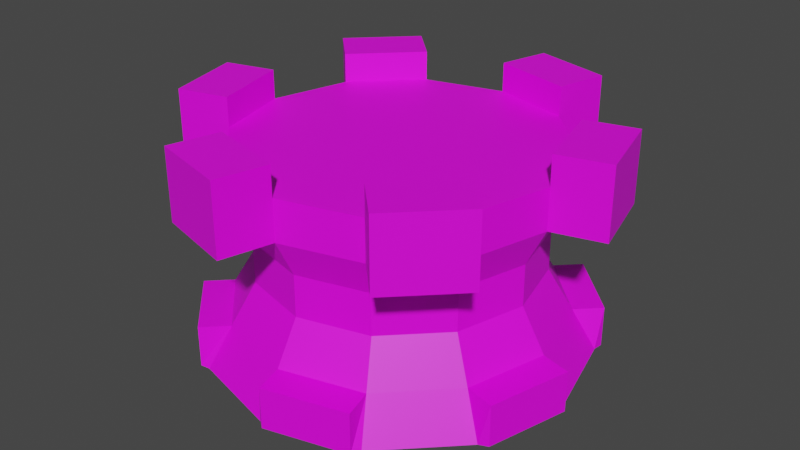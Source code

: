 # Source: Tower01.blend  (saved by Blender 3.1.7; exported with 4.5.12 LTS)
import bpy
from mathutils import Matrix  # noqa: F401  (used for matrix-valued properties, if any)

bpy.ops.wm.read_factory_settings(use_empty=True)
scene = bpy.context.scene
scene.name = 'Scene'

# ---- collections
col_collection = bpy.data.collections.new('Collection'); scene.collection.children.link(col_collection)

# ---- images (referenced by path relative to the original .blend; pixels are not part of the script)
import os
ASSET_DIR = os.environ.get("B2B_ASSET_DIR", "")  # directory of the original .blend (textures are referenced by path, not embedded)
HERE = os.path.dirname(os.path.abspath(__file__))  # packed textures are extracted next to this script under _unpacked/

def load_image(name, relpath, width, height, colorspace="sRGB"):
    """Load a texture the original file referenced (path relative to the .blend, or extracted next to this script)."""
    p = next((c for c in (os.path.join(HERE, relpath), os.path.join(ASSET_DIR, relpath)) if relpath and os.path.exists(c)), "")
    if p:
        img = bpy.data.images.load(p, check_existing=True)
        img.name = name
    else:  # same state as the original file: an image datablock whose file is absent (Cycles renders it pink)
        img = bpy.data.images.new(name, width, height)
        img.source = "FILE"
        img.filepath = "//" + (relpath or name)
    img.colorspace_settings.name = colorspace
    return img
img_imphenziapalette01_256_gradient_png = load_image('ImphenziaPalette01-256-Gradient.png', 'ImphenziaPalette01-256-Gradient.png', 1024, 1024, 'sRGB')

# ---- materials (node trees are filled in below, after node groups)
mat_material_001 = bpy.data.materials.new('Material.001')
mat_material_001.use_transparent_shadow = False

# ---- material node trees
mat_material_001.use_nodes = True; mat_material_001.node_tree.nodes.clear()
_N = mat_material_001.node_tree.nodes; _L = mat_material_001.node_tree.links
n0 = _N.new('ShaderNodeBsdfPrincipled'); n0.name = 'Principled BSDF'; n0.location = (10, 300)
n0.distribution = 'GGX'
n0.subsurface_method = 'RANDOM_WALK_SKIN'
n0.inputs[3].default_value = 1.45
n0.inputs[27].default_value = (0.0, 0.0, 0.0, 1.0)
n0.inputs[28].default_value = 1.0
n1 = _N.new('ShaderNodeOutputMaterial'); n1.name = 'Material Output'; n1.location = (300, 300)
n2 = _N.new('ShaderNodeTexImage'); n2.name = 'Image Texture'; n2.location = (-348, 161)
n2.image = img_imphenziapalette01_256_gradient_png
_L.new(n0.outputs[0], n1.inputs[0])
_L.new(n2.outputs[0], n0.inputs[0])
n1.is_active_output = True

# ---- world
world_world = bpy.data.worlds.new('World'); scene.world = world_world
world_world.use_nodes = True; world_world.node_tree.nodes.clear()
_N = world_world.node_tree.nodes; _L = world_world.node_tree.links
n0 = _N.new('ShaderNodeOutputWorld'); n0.name = 'World Output'; n0.location = (300, 300)
n1 = _N.new('ShaderNodeBackground'); n1.name = 'Background'; n1.location = (10, 300)
n1.inputs[0].default_value = (0.05088, 0.05088, 0.05088, 1.0)
_L.new(n1.outputs[0], n0.inputs[0])
n0.is_active_output = True
world_world.color = (0.05088, 0.05088, 0.05088)
world_world.use_sun_shadow = False
world_world.sun_shadow_jitter_overblur = 0.0

# ---- meshes
me_cylinder = bpy.data.meshes.new('Cylinder')
me_cylinder.from_pydata([(2.277e-09, 1.145, -0.5), (8.427e-10, 0.8505, 0.002031), (0.5724, 0.9914, -0.5), (0.4252, 0.7365, 0.002031), (0.9914, 0.5724, -0.5), (0.7365, 0.4252, 0.002031), (1.145, -4.836e-08, -0.5), (0.8505, -4.02e-08, 0.002031), (0.9914, -0.5724, -0.5), (0.7365, -0.4252, 0.002031), (0.5724, -0.9914, -0.5), (0.4252, -0.7365, 0.002031), (-9.78e-08, -1.145, -0.5), (-7.351e-08, -0.8505, 0.002031), (-0.5724, -0.9914, -0.5), (-0.4252, -0.7365, 0.002031), (-0.9914, -0.5724, -0.5), (-0.7365, -0.4252, 0.002031), (-1.145, 1.533e-08, -0.5), (-0.8505, 7.121e-09, 0.002031), (-0.9914, 0.5724, -0.5), (-0.7365, 0.4252, 0.002031), (-0.5724, 0.9914, -0.5), (-0.4252, 0.7365, 0.002031), (0.0, 1.0, -0.2472), (0.5, 0.866, -0.2472), (0.866, 0.5, -0.2472), (1.0, -4.371e-08, -0.2472), (0.866, -0.5, -0.2472), (0.5, -0.866, -0.2472), (-8.742e-08, -1.0, -0.2472), (-0.5, -0.866, -0.2472), (-0.866, -0.5, -0.2472), (-1.0, 1.192e-08, -0.2472), (-0.866, 0.5, -0.2472), (-0.5, 0.866, -0.2472), (-0.5484, 1.047, -0.5), (-0.5484, 1.047, -0.2472), (-0.04837, 1.181, -0.2472), (-0.04837, 1.181, -0.5), (-1.181, 0.04837, -0.5), (-1.181, 0.04837, -0.2472), (-1.047, 0.5484, -0.2472), (-1.047, 0.5484, -0.5), (-0.6321, -0.9982, -0.5), (-0.6321, -0.9982, -0.2472), (-0.9982, -0.6321, -0.2472), (-0.9982, -0.6321, -0.5), (0.5484, -1.047, -0.5), (0.5484, -1.047, -0.2472), (0.04837, -1.181, -0.2472), (0.04837, -1.181, -0.5), (1.181, -0.04837, -0.5), (1.181, -0.04837, -0.2472), (1.047, -0.5484, -0.2472), (1.047, -0.5484, -0.5), (0.6321, 0.9982, -0.5), (0.6321, 0.9982, -0.2472), (0.9982, 0.6321, -0.2472), (0.9982, 0.6321, -0.5), (0.4252, 0.7365, 0.2549), (8.427e-10, 0.8505, 0.2549), (0.7365, 0.4252, 0.2549), (0.8505, -4.02e-08, 0.2549), (0.7365, -0.4252, 0.2549), (0.4252, -0.7365, 0.2549), (-7.351e-08, -0.8505, 0.2549), (-0.4252, -0.7365, 0.2549), (-0.7365, -0.4252, 0.2549), (-0.8505, 7.121e-09, 0.2549), (-0.7365, 0.4252, 0.2549), (-0.4252, 0.7365, 0.2549), (0.4842, 0.8386, 0.4877), (-6.389e-10, 0.9683, 0.4877), (0.8386, 0.4842, 0.4877), (0.9683, -4.301e-08, 0.4877), (0.8386, -0.4842, 0.4877), (0.4842, -0.8386, 0.4877), (-8.529e-08, -0.9683, 0.4877), (-0.4842, -0.8386, 0.4877), (-0.8386, -0.4842, 0.4877), (-0.9683, 1.086e-08, 0.4877), (-0.8386, 0.4842, 0.4877), (-0.4842, 0.8386, 0.4877), (0.4842, 0.8386, 0.7345), (6.685e-10, 0.9683, 0.7345), (0.8386, 0.4842, 0.7345), (0.9683, -4.301e-08, 0.7345), (0.8386, -0.4842, 0.7345), (0.4842, -0.8386, 0.7345), (-8.399e-08, -0.9683, 0.7345), (-0.4842, -0.8386, 0.7345), (-0.8386, -0.4842, 0.7345), (-0.9683, 1.086e-08, 0.7345), (-0.8386, 0.4842, 0.7345), (-0.4842, 0.8386, 0.7345), (0.7097, -1.064, 0.4877), (1.064, -0.7097, 0.4877), (1.064, -0.7097, 0.7345), (0.7097, -1.064, 0.7345), (-1.276, -0.08255, 0.4877), (-1.147, -0.5667, 0.4877), (-1.147, -0.5667, 0.7345), (-1.276, -0.08255, 0.7345), (1.276, 0.08255, 0.4877), (1.147, 0.5667, 0.4877), (1.147, 0.5667, 0.7345), (1.276, 0.08255, 0.7345), (-0.5667, -1.147, 0.4877), (-0.08255, -1.276, 0.4877), (-0.08255, -1.276, 0.7345), (-0.5667, -1.147, 0.7345), (-0.7097, 1.064, 0.4877), (-1.064, 0.7097, 0.4877), (-1.064, 0.7097, 0.7345), (-0.7097, 1.064, 0.7345), (0.5667, 1.147, 0.4877), (0.08255, 1.276, 0.4877), (0.08255, 1.276, 0.7345), (0.5667, 1.147, 0.7345), (0.4842, 0.8386, 0.9141), (6.685e-10, 0.9683, 0.9141), (0.9683, -4.301e-08, 0.9141), (0.8386, 0.4842, 0.9141), (0.4842, -0.8386, 0.9141), (0.8386, -0.4842, 0.9141), (-0.4842, -0.8386, 0.9141), (-8.399e-08, -0.9683, 0.9141), (-0.9683, 1.086e-08, 0.9141), (-0.8386, -0.4842, 0.9141), (-0.4842, 0.8386, 0.9141), (-0.8386, 0.4842, 0.9141), (0.7097, -1.064, 0.9141), (1.064, -0.7097, 0.9141), (-1.276, -0.08255, 0.9141), (-1.147, -0.5667, 0.9141), (1.276, 0.08255, 0.9141), (1.147, 0.5667, 0.9141), (-0.5667, -1.147, 0.9141), (-0.08255, -1.276, 0.9141), (-0.7097, 1.064, 0.9141), (-1.064, 0.7097, 0.9141), (0.5667, 1.147, 0.9141), (0.08255, 1.276, 0.9141)], [], [(24, 1, 3, 25), (25, 3, 5, 26), (26, 5, 7, 27), (27, 7, 9, 28), (28, 9, 11, 29), (29, 11, 13, 30), (30, 13, 15, 31), (31, 15, 17, 32), (32, 17, 19, 33), (33, 19, 21, 34), (13, 11, 65, 66), (34, 21, 23, 35), (35, 23, 1, 24), (0, 2, 4, 6, 8, 10, 12, 14, 16, 18, 20, 22), (20, 34, 35, 22), (16, 32, 33, 18), (12, 30, 31, 14), (8, 28, 29, 10), (4, 26, 27, 6), (0, 24, 25, 2), (36, 37, 38, 39), (35, 37, 36, 22), (24, 38, 37, 35), (0, 39, 38, 24), (22, 36, 39, 0), (40, 41, 42, 43), (33, 41, 40, 18), (34, 42, 41, 33), (20, 43, 42, 34), (18, 40, 43, 20), (44, 45, 46, 47), (31, 45, 44, 14), (32, 46, 45, 31), (16, 47, 46, 32), (14, 44, 47, 16), (48, 49, 50, 51), (29, 49, 48, 10), (30, 50, 49, 29), (12, 51, 50, 30), (10, 48, 51, 12), (52, 53, 54, 55), (27, 53, 52, 6), (28, 54, 53, 27), (8, 55, 54, 28), (6, 52, 55, 8), (56, 57, 58, 59), (25, 57, 56, 2), (26, 58, 57, 25), (4, 59, 58, 26), (2, 56, 59, 4), (61, 71, 83, 73), (11, 9, 64, 65), (9, 7, 63, 64), (1, 23, 71, 61), (3, 1, 61, 60), (7, 5, 62, 63), (23, 21, 70, 71), (5, 3, 60, 62), (21, 19, 69, 70), (19, 17, 68, 69), (17, 15, 67, 68), (15, 13, 66, 67), (120, 142, 143, 121), (62, 60, 72, 74), (69, 68, 80, 81), (66, 65, 77, 78), (63, 62, 74, 75), (70, 69, 81, 82), (67, 66, 78, 79), (64, 63, 75, 76), (71, 70, 82, 83), (60, 61, 73, 72), (68, 67, 79, 80), (65, 64, 76, 77), (84, 85, 95, 94, 93, 92, 91, 90, 89, 88, 87, 86), (73, 83, 95, 85), (74, 72, 84, 86), (130, 140, 141, 131), (78, 77, 89, 90), (126, 138, 139, 127), (82, 81, 93, 94), (122, 136, 137, 123), (76, 75, 87, 88), (128, 134, 135, 129), (124, 132, 133, 125), (80, 79, 91, 92), (96, 97, 98, 99), (76, 97, 96, 77), (88, 98, 97, 76), (115, 114, 141, 140), (77, 96, 99, 89), (100, 101, 102, 103), (80, 101, 100, 81), (92, 102, 101, 80), (90, 91, 126, 127), (81, 100, 103, 93), (104, 105, 106, 107), (74, 105, 104, 75), (86, 106, 105, 74), (111, 110, 139, 138), (75, 104, 107, 87), (108, 109, 110, 111), (78, 109, 108, 79), (90, 110, 109, 78), (107, 106, 137, 136), (79, 108, 111, 91), (112, 113, 114, 115), (82, 113, 112, 83), (94, 114, 113, 82), (103, 102, 135, 134), (83, 112, 115, 95), (116, 117, 118, 119), (73, 117, 116, 72), (85, 118, 117, 73), (84, 119, 142, 120), (72, 116, 119, 84), (119, 118, 143, 142), (85, 84, 120, 121), (98, 88, 125, 133), (92, 93, 128, 129), (102, 92, 129, 135), (89, 99, 132, 124), (106, 86, 123, 137), (86, 87, 122, 123), (93, 103, 134, 128), (110, 90, 127, 139), (87, 107, 136, 122), (94, 95, 130, 131), (114, 94, 131, 141), (91, 111, 138, 126), (118, 85, 121, 143), (95, 115, 140, 130), (99, 98, 133, 132), (88, 89, 124, 125)])
_uv = me_cylinder.uv_layers.new(name='UVMap')
_uv.uv.foreach_set('vector', [0.8196, 0.4518, 0.8196, 0.4518, 0.8196, 0.4518, 0.8196, 0.4518, 0.6941, 0.4493, 0.6941, 0.4493, 0.6941, 0.4493, 0.6941, 0.4493, 0.8196, 0.4518, 0.8196, 0.4518, 0.8196, 0.4518, 0.8196, 0.4518, 0.6941, 0.4493, 0.6941, 0.4493, 0.6941, 0.4493, 0.6941, 0.4493, 0.8196, 0.4518, 0.8196, 0.4518, 0.8196, 0.4518, 0.8196, 0.4518, 0.6941, 0.4493, 0.6941, 0.4493, 0.6941, 0.4493, 0.6941, 0.4493, 0.8196, 0.4518, 0.8196, 0.4518, 0.8196, 0.4518, 0.8196, 0.4518, 0.6941, 0.4493, 0.6941, 0.4493, 0.6941, 0.4493, 0.6941, 0.4493, 0.8196, 0.4518, 0.8196, 0.4518, 0.8196, 0.4518, 0.8196, 0.4518, 0.6941, 0.4493, 0.6941, 0.4493, 0.6941, 0.4493, 0.6941, 0.4493, 0.8196, 0.4518, 0.8196, 0.4518, 0.8196, 0.4518, 0.8196, 0.4518, 0.8196, 0.4518, 0.8196, 0.4518, 0.8196, 0.4518, 0.8196, 0.4518, 0.6941, 0.4493, 0.6941, 0.4493, 0.6941, 0.4493, 0.6941, 0.4493, 0.8196, 0.4518, 0.8196, 0.4518, 0.8196, 0.4518, 0.8196, 0.4518, 0.8196, 0.4518, 0.8196, 0.4518, 0.8196, 0.4518, 0.8196, 0.4518, 0.8196, 0.4518, 0.8196, 0.4518, 0.8196, 0.4518, 0.8196, 0.4518, 0.6941, 0.4493, 0.6941, 0.4493, 0.6941, 0.4493, 0.6941, 0.4493, 0.6941, 0.4493, 0.6941, 0.4493, 0.6941, 0.4493, 0.6941, 0.4493, 0.6941, 0.4493, 0.6941, 0.4493, 0.6941, 0.4493, 0.6941, 0.4493, 0.6941, 0.4493, 0.6941, 0.4493, 0.6941, 0.4493, 0.6941, 0.4493, 0.6941, 0.4493, 0.6941, 0.4493, 0.6941, 0.4493, 0.6941, 0.4493, 0.6941, 0.4493, 0.6941, 0.4493, 0.6941, 0.4493, 0.6941, 0.4493, 0.9449, 0.4521, 0.9449, 0.4521, 0.9449, 0.4521, 0.9449, 0.4521, 0.9449, 0.4521, 0.9449, 0.4521, 0.9449, 0.4521, 0.9449, 0.4521, 0.9449, 0.4521, 0.9449, 0.4521, 0.9449, 0.4521, 0.9449, 0.4521, 0.9449, 0.4521, 0.9449, 0.4521, 0.9449, 0.4521, 0.9449, 0.4521, 0.9449, 0.4521, 0.9449, 0.4521, 0.9449, 0.4521, 0.9449, 0.4521, 0.9449, 0.4521, 0.9449, 0.4521, 0.9449, 0.4521, 0.9449, 0.4521, 0.9449, 0.4521, 0.9449, 0.4521, 0.9449, 0.4521, 0.9449, 0.4521, 0.9449, 0.4521, 0.9449, 0.4521, 0.9449, 0.4521, 0.9449, 0.4521, 0.9449, 0.4521, 0.9449, 0.4521, 0.9449, 0.4521, 0.9449, 0.4521, 0.9449, 0.4521, 0.9449, 0.4521, 0.9449, 0.4521, 0.9449, 0.4521, 0.9449, 0.4521, 0.9449, 0.4521, 0.9449, 0.4521, 0.9449, 0.4521, 0.9449, 0.4521, 0.9449, 0.4521, 0.9449, 0.4521, 0.9449, 0.4521, 0.9449, 0.4521, 0.9449, 0.4521, 0.9449, 0.4521, 0.9449, 0.4521, 0.9449, 0.4521, 0.9449, 0.4521, 0.9449, 0.4521, 0.9449, 0.4521, 0.9449, 0.4521, 0.9449, 0.4521, 0.9449, 0.4521, 0.9449, 0.4521, 0.9449, 0.4521, 0.9449, 0.4521, 0.9449, 0.4521, 0.9449, 0.4521, 0.9449, 0.4521, 0.9449, 0.4521, 0.9449, 0.4521, 0.9449, 0.4521, 0.9449, 0.4521, 0.9449, 0.4521, 0.9449, 0.4521, 0.9449, 0.4521, 0.9449, 0.4521, 0.9449, 0.4521, 0.9449, 0.4521, 0.9449, 0.4521, 0.9449, 0.4521, 0.9449, 0.4521, 0.9449, 0.4521, 0.9449, 0.4521, 0.9449, 0.4521, 0.9449, 0.4521, 0.9449, 0.4521, 0.9449, 0.4521, 0.9449, 0.4521, 0.9449, 0.4521, 0.9449, 0.4521, 0.9449, 0.4521, 0.9449, 0.4521, 0.9449, 0.4521, 0.9449, 0.4521, 0.9449, 0.4521, 0.9449, 0.4521, 0.9449, 0.4521, 0.9449, 0.4521, 0.9449, 0.4521, 0.9449, 0.4521, 0.9449, 0.4521, 0.9449, 0.4521, 0.9449, 0.4521, 0.9449, 0.4521, 0.9449, 0.4521, 0.9449, 0.4521, 0.9449, 0.4521, 0.9449, 0.4521, 0.9449, 0.4521, 0.9449, 0.4521, 0.9449, 0.4521, 0.9449, 0.4521, 0.9449, 0.4521, 0.9449, 0.4521, 0.9449, 0.4521, 0.9449, 0.4521, 0.9449, 0.4521, 0.9449, 0.4521, 0.9449, 0.4521, 0.9449, 0.4521, 0.9449, 0.4521, 0.9449, 0.4521, 0.9449, 0.4521, 0.6941, 0.4493, 0.6941, 0.4493, 0.6941, 0.4493, 0.6941, 0.4493, 0.6941, 0.4493, 0.6941, 0.4493, 0.6941, 0.4493, 0.6941, 0.4493, 0.8196, 0.4518, 0.8196, 0.4518, 0.8196, 0.4518, 0.8196, 0.4518, 0.8196, 0.4518, 0.8196, 0.4518, 0.8196, 0.4518, 0.8196, 0.4518, 0.6941, 0.4493, 0.6941, 0.4493, 0.6941, 0.4493, 0.6941, 0.4493, 0.6941, 0.4493, 0.6941, 0.4493, 0.6941, 0.4493, 0.6941, 0.4493, 0.6941, 0.4493, 0.6941, 0.4493, 0.6941, 0.4493, 0.6941, 0.4493, 0.8196, 0.4518, 0.8196, 0.4518, 0.8196, 0.4518, 0.8196, 0.4518, 0.8196, 0.4518, 0.8196, 0.4518, 0.8196, 0.4518, 0.8196, 0.4518, 0.6941, 0.4493, 0.6941, 0.4493, 0.6941, 0.4493, 0.6941, 0.4493, 0.8196, 0.4518, 0.8196, 0.4518, 0.8196, 0.4518, 0.8196, 0.4518, 0.6941, 0.4493, 0.6941, 0.4493, 0.6941, 0.4493, 0.6941, 0.4493, 0.8196, 0.4518, 0.8196, 0.4518, 0.8196, 0.4518, 0.8196, 0.4518, 0.6941, 0.4493, 0.6941, 0.4493, 0.6941, 0.4493, 0.6941, 0.4493, 0.8196, 0.4518, 0.8196, 0.4518, 0.8196, 0.4518, 0.8196, 0.4518, 0.6941, 0.4493, 0.6941, 0.4493, 0.6941, 0.4493, 0.6941, 0.4493, 0.8196, 0.4518, 0.8196, 0.4518, 0.8196, 0.4518, 0.8196, 0.4518, 0.6941, 0.4493, 0.6941, 0.4493, 0.6941, 0.4493, 0.6941, 0.4493, 0.8196, 0.4518, 0.8196, 0.4518, 0.8196, 0.4518, 0.8196, 0.4518, 0.6941, 0.4493, 0.6941, 0.4493, 0.6941, 0.4493, 0.6941, 0.4493, 0.8196, 0.4518, 0.8196, 0.4518, 0.8196, 0.4518, 0.8196, 0.4518, 0.8196, 0.4518, 0.8196, 0.4518, 0.8196, 0.4518, 0.8196, 0.4518, 0.6941, 0.4493, 0.6941, 0.4493, 0.6941, 0.4493, 0.6941, 0.4493, 0.8196, 0.4518, 0.8196, 0.4518, 0.8196, 0.4518, 0.8196, 0.4518, 0.9449, 0.4521, 0.9449, 0.4521, 0.9449, 0.4521, 0.9449, 0.4521, 0.9449, 0.4521, 0.9449, 0.4521, 0.9449, 0.4521, 0.9449, 0.4521, 0.9449, 0.4521, 0.9449, 0.4521, 0.9449, 0.4521, 0.9449, 0.4521, 0.8196, 0.4518, 0.8196, 0.4518, 0.8196, 0.4518, 0.8196, 0.4518, 0.8196, 0.4518, 0.8196, 0.4518, 0.8196, 0.4518, 0.8196, 0.4518, 0.8196, 0.4518, 0.8196, 0.4518, 0.8196, 0.4518, 0.8196, 0.4518, 0.8196, 0.4518, 0.8196, 0.4518, 0.8196, 0.4518, 0.8196, 0.4518, 0.8196, 0.4518, 0.8196, 0.4518, 0.8196, 0.4518, 0.8196, 0.4518, 0.8196, 0.4518, 0.8196, 0.4518, 0.8196, 0.4518, 0.8196, 0.4518, 0.8196, 0.4518, 0.8196, 0.4518, 0.8196, 0.4518, 0.8196, 0.4518, 0.8196, 0.4518, 0.8196, 0.4518, 0.8196, 0.4518, 0.8196, 0.4518, 0.8196, 0.4518, 0.8196, 0.4518, 0.8196, 0.4518, 0.8196, 0.4518, 0.8196, 0.4518, 0.8196, 0.4518, 0.8196, 0.4518, 0.8196, 0.4518, 0.8196, 0.4518, 0.8196, 0.4518, 0.8196, 0.4518, 0.8196, 0.4518, 0.8196, 0.4518, 0.8196, 0.4518, 0.8196, 0.4518, 0.8196, 0.4518, 0.6941, 0.4493, 0.6941, 0.4493, 0.6941, 0.4493, 0.6941, 0.4493, 0.8196, 0.4518, 0.8196, 0.4518, 0.8196, 0.4518, 0.8196, 0.4518, 0.8196, 0.4518, 0.8196, 0.4518, 0.8196, 0.4518, 0.8196, 0.4518, 0.8196, 0.4518, 0.8196, 0.4518, 0.8196, 0.4518, 0.8196, 0.4518, 0.8196, 0.4518, 0.8196, 0.4518, 0.8196, 0.4518, 0.8196, 0.4518, 0.6941, 0.4493, 0.6941, 0.4493, 0.6941, 0.4493, 0.6941, 0.4493, 0.8196, 0.4518, 0.8196, 0.4518, 0.8196, 0.4518, 0.8196, 0.4518, 0.8196, 0.4518, 0.8196, 0.4518, 0.8196, 0.4518, 0.8196, 0.4518, 0.8196, 0.4518, 0.8196, 0.4518, 0.8196, 0.4518, 0.8196, 0.4518, 0.8196, 0.4518, 0.8196, 0.4518, 0.8196, 0.4518, 0.8196, 0.4518, 0.6941, 0.4493, 0.6941, 0.4493, 0.6941, 0.4493, 0.6941, 0.4493, 0.8196, 0.4518, 0.8196, 0.4518, 0.8196, 0.4518, 0.8196, 0.4518, 0.8196, 0.4518, 0.8196, 0.4518, 0.8196, 0.4518, 0.8196, 0.4518, 0.8196, 0.4518, 0.8196, 0.4518, 0.8196, 0.4518, 0.8196, 0.4518, 0.8196, 0.4518, 0.8196, 0.4518, 0.8196, 0.4518, 0.8196, 0.4518, 0.6941, 0.4493, 0.6941, 0.4493, 0.6941, 0.4493, 0.6941, 0.4493, 0.8196, 0.4518, 0.8196, 0.4518, 0.8196, 0.4518, 0.8196, 0.4518, 0.8196, 0.4518, 0.8196, 0.4518, 0.8196, 0.4518, 0.8196, 0.4518, 0.8196, 0.4518, 0.8196, 0.4518, 0.8196, 0.4518, 0.8196, 0.4518, 0.8196, 0.4518, 0.8196, 0.4518, 0.8196, 0.4518, 0.8196, 0.4518, 0.6941, 0.4493, 0.6941, 0.4493, 0.6941, 0.4493, 0.6941, 0.4493, 0.8196, 0.4518, 0.8196, 0.4518, 0.8196, 0.4518, 0.8196, 0.4518, 0.8196, 0.4518, 0.8196, 0.4518, 0.8196, 0.4518, 0.8196, 0.4518, 0.8196, 0.4518, 0.8196, 0.4518, 0.8196, 0.4518, 0.8196, 0.4518, 0.8196, 0.4518, 0.8196, 0.4518, 0.8196, 0.4518, 0.8196, 0.4518, 0.6941, 0.4493, 0.6941, 0.4493, 0.6941, 0.4493, 0.6941, 0.4493, 0.8196, 0.4518, 0.8196, 0.4518, 0.8196, 0.4518, 0.8196, 0.4518, 0.8196, 0.4518, 0.8196, 0.4518, 0.8196, 0.4518, 0.8196, 0.4518, 0.8196, 0.4518, 0.8196, 0.4518, 0.8196, 0.4518, 0.8196, 0.4518, 0.8196, 0.4518, 0.8196, 0.4518, 0.8196, 0.4518, 0.8196, 0.4518, 0.8196, 0.4518, 0.8196, 0.4518, 0.8196, 0.4518, 0.8196, 0.4518, 0.8196, 0.4518, 0.8196, 0.4518, 0.8196, 0.4518, 0.8196, 0.4518, 0.8196, 0.4518, 0.8196, 0.4518, 0.8196, 0.4518, 0.8196, 0.4518, 0.8196, 0.4518, 0.8196, 0.4518, 0.8196, 0.4518, 0.8196, 0.4518, 0.8196, 0.4518, 0.8196, 0.4518, 0.8196, 0.4518, 0.8196, 0.4518, 0.8196, 0.4518, 0.8196, 0.4518, 0.8196, 0.4518, 0.8196, 0.4518, 0.8196, 0.4518, 0.8196, 0.4518, 0.8196, 0.4518, 0.8196, 0.4518, 0.8196, 0.4518, 0.8196, 0.4518, 0.8196, 0.4518, 0.8196, 0.4518, 0.8196, 0.4518, 0.8196, 0.4518, 0.8196, 0.4518, 0.8196, 0.4518, 0.8196, 0.4518, 0.8196, 0.4518, 0.8196, 0.4518, 0.8196, 0.4518, 0.8196, 0.4518, 0.8196, 0.4518, 0.8196, 0.4518, 0.8196, 0.4518, 0.8196, 0.4518, 0.8196, 0.4518, 0.8196, 0.4518, 0.8196, 0.4518, 0.8196, 0.4518, 0.8196, 0.4518, 0.8196, 0.4518, 0.8196, 0.4518, 0.8196, 0.4518, 0.8196, 0.4518, 0.8196, 0.4518, 0.8196, 0.4518, 0.8196, 0.4518, 0.8196, 0.4518, 0.8196, 0.4518, 0.8196, 0.4518, 0.8196, 0.4518, 0.8196, 0.4518, 0.8196, 0.4518, 0.8196, 0.4518, 0.8196, 0.4518, 0.8196, 0.4518, 0.8196, 0.4518, 0.8196, 0.4518])
me_cylinder.materials.append(mat_material_001)
me_cylinder.use_remesh_fix_poles = True
me_cylinder.use_remesh_preserve_attributes = False
me_cylinder.update()

# ---- objects
ob_tower01 = bpy.data.objects.new('Tower01', me_cylinder)

# ---- transforms, parenting, visibility, modifiers, constraints
ob_tower01.location = (0.0, 0.0, 0.0)

# ---- collection membership
col_collection.objects.link(ob_tower01)

# ---- scene / render settings (as saved in the file)
scene.frame_start = 1; scene.frame_end = 250; scene.frame_set(1)
scene.render.engine = 'BLENDER_EEVEE_NEXT'
scene.cycles.sampling_pattern = 'TABULATED_SOBOL'
scene.cycles.use_light_tree = False
scene.view_settings.view_transform = 'Filmic'
bpy.context.view_layer.update()

# ---- added for rendering (the .blend has no active camera and no usable light): camera, sun
cam_auto = bpy.data.cameras.new('AutoCamera')
cam_auto.lens = 50.0
cam_auto.sensor_width = 36.0
cam_auto.clip_end = 1000.0
ob_auto_camera = bpy.data.objects.new('AutoCamera', cam_auto)
scene.collection.objects.link(ob_auto_camera)
ob_auto_camera.location = (3.58739, -4.30487, 3.07694)
ob_auto_camera.rotation_euler = (1.09748, -7.21219e-08, 0.694738)
scene.camera = ob_auto_camera
light_auto_sun = bpy.data.lights.new('AutoSun', 'SUN')
light_auto_sun.energy = 3.0
light_auto_sun.angle = 0.0523599
ob_auto_sun = bpy.data.objects.new('AutoSun', light_auto_sun)
scene.collection.objects.link(ob_auto_sun)
ob_auto_sun.rotation_euler = (0.872665, 0.174533, 0.523599)
bpy.context.view_layer.update()
